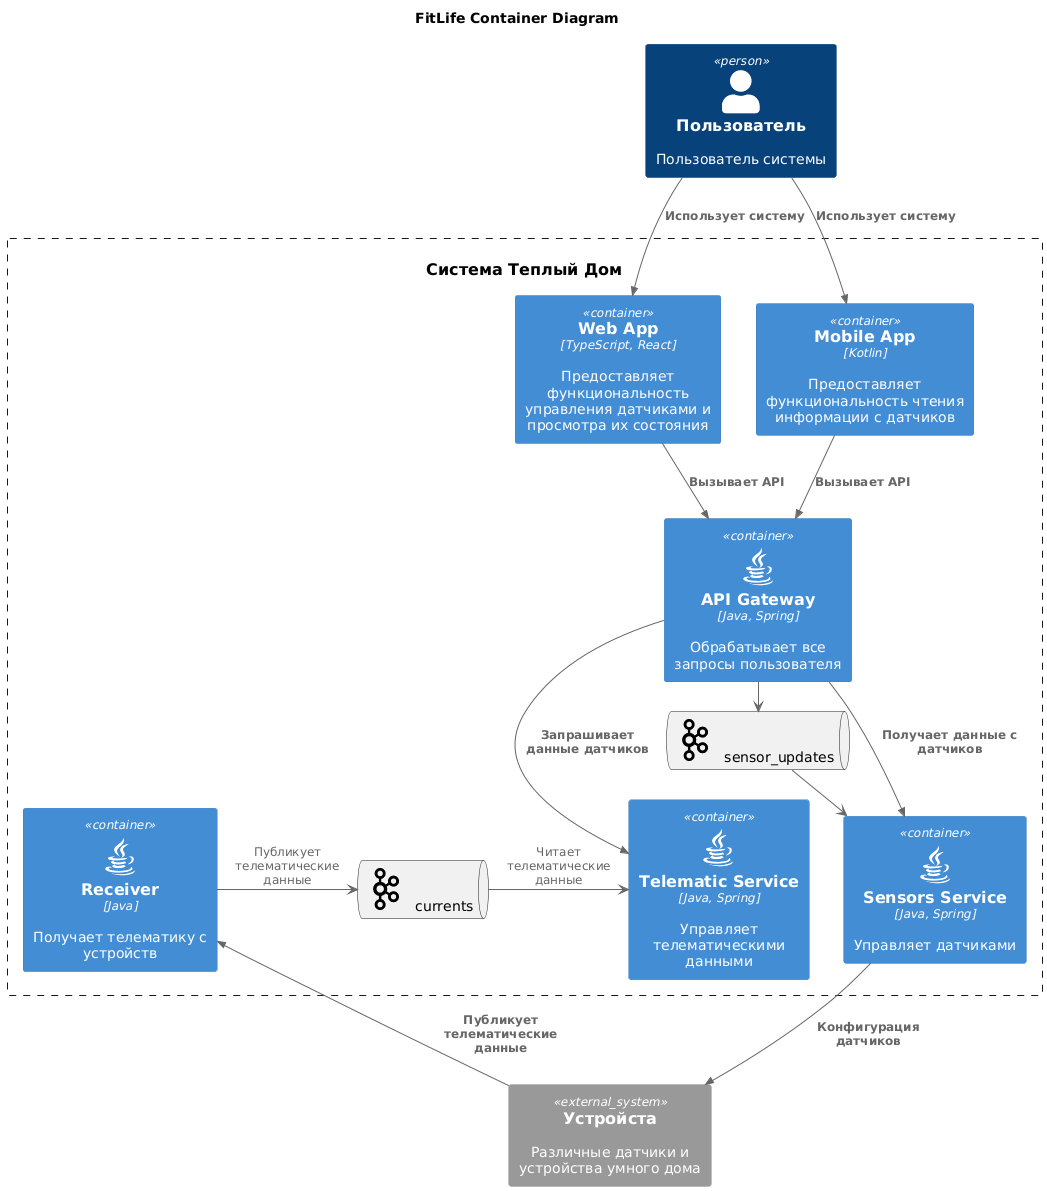

The diagram above was rendered by PlantUML. Its source (embedded in the PNG):
@startuml
title FitLife Container Diagram

top to bottom direction

!includeurl https://raw.githubusercontent.com/RicardoNiepel/C4-PlantUML/master/C4_Component.puml
!include <cloudinsight/kafka>
!include <cloudinsight/java>

Person(user, "Пользователь", "Пользователь системы")
System(WarmHouseSystem, "Система Теплый Дом", "")

Container_Boundary(WarmHouseSystem, "Система Теплый Дом") {
  Container(WebApp, "Web App", "TypeScript, React", "Предоставляет функциональность управления датчиками и просмотра их состояния")
  Container(MobileApp, "Mobile App", "Kotlin", "Предоставляет функциональность чтения информации с датчиков")
  Container(ApiGateway, "<$java>\n API Gateway", "Java, Spring", "Обрабатывает все запросы пользователя")
  Container(Receiver, "<$java>\n Receiver", "Java", "Получает телематику с устройств")
  Container(SensorsService, "<$java>\n Sensors Service", "Java, Spring", "Управляет датчиками")
  Container(TelematicService, "<$java>\n Telematic Service", "Java, Spring", "Управляет телематическими данными")
  queue "<$kafka> currents" as CurrentsQueue
  queue "<$kafka> sensor_updates" as SensorUpdatesQueue
}

System_Ext(sensor, "Устройста", "Различные датчики и устройства умного дома")

Rel(user, WebApp, "Использует систему")
Rel(user, MobileApp, "Использует систему")
Rel(WebApp, ApiGateway, "Вызывает API")
Rel(MobileApp, ApiGateway, "Вызывает API")
Rel(sensor, Receiver, "Публикует телематические данные")
Rel(ApiGateway, SensorsService, "Получает данные с датчиков")
Rel(ApiGateway, TelematicService, "Запрашивает данные датчиков")
Rel(SensorsService, sensor, "Конфигурация датчиков")

Receiver -> CurrentsQueue: "Публикует телематические данные"
CurrentsQueue -> TelematicService: "Читает телематические данные"
ApiGateway -> SensorUpdatesQueue: "Публикует задачи на изменение конфигурации сенсора"
SensorUpdatesQueue -> SensorsService: "Читает задачи на изменение конфигурации сенсора"
@enduml